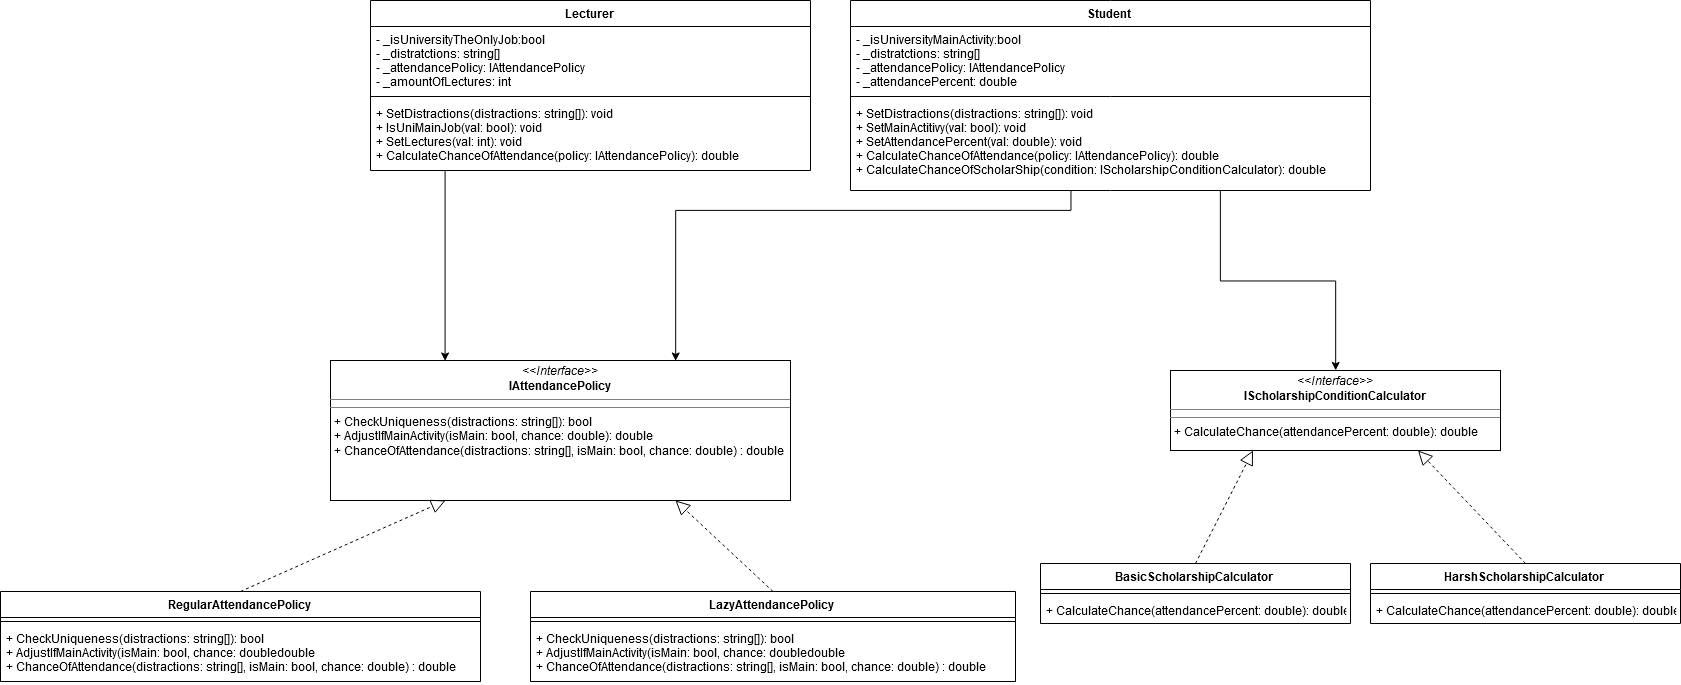

The diagram above was exported from draw.io. Its source (the exported page's mxGraphModel, read from the mxfile embedded in the PNG):
<mxGraphModel dx="1656" dy="926" grid="1" gridSize="10" guides="1" tooltips="1" connect="1" arrows="1" fold="1" page="1" pageScale="1" pageWidth="850" pageHeight="1100" background="#ffffff" math="0" shadow="0">
  <root>
    <mxCell id="0" />
    <mxCell id="1" parent="0" />
    <mxCell id="B7Z1tP3gUPdoYfouLLmO-1" value="&lt;p style=&quot;margin: 0px ; margin-top: 4px ; text-align: center&quot;&gt;&lt;i&gt;&amp;lt;&amp;lt;Interface&amp;gt;&amp;gt;&lt;/i&gt;&lt;br&gt;&lt;b&gt;IAttendancePolicy&lt;/b&gt;&lt;br&gt;&lt;/p&gt;&lt;hr size=&quot;1&quot;&gt;&lt;hr size=&quot;1&quot;&gt;&lt;p style=&quot;margin: 0px ; margin-left: 4px&quot;&gt;+ CheckUniqueness(distractions: string[]): bool&lt;br&gt;+ AdjustIfMainActivity(isMain: bool, chance: double): double&lt;/p&gt;&lt;p style=&quot;margin: 0px ; margin-left: 4px&quot;&gt;+ ChanceOfAttendance(distractions: string[], isMain: bool, chance: double) : double&lt;br&gt;&lt;/p&gt;" style="verticalAlign=top;align=left;overflow=fill;fontSize=12;fontFamily=Helvetica;html=1;rounded=0;shadow=0;comic=0;labelBackgroundColor=none;strokeColor=#000000;strokeWidth=1;fillColor=#ffffff;" vertex="1" parent="1">
      <mxGeometry x="340" y="430" width="460" height="140" as="geometry" />
    </mxCell>
    <mxCell id="B7Z1tP3gUPdoYfouLLmO-6" value="RegularAttendancePolicy" style="swimlane;fontStyle=1;align=center;verticalAlign=top;childLayout=stackLayout;horizontal=1;startSize=26;horizontalStack=0;resizeParent=1;resizeParentMax=0;resizeLast=0;collapsible=1;marginBottom=0;" vertex="1" parent="1">
      <mxGeometry x="10" y="661" width="480" height="90" as="geometry" />
    </mxCell>
    <mxCell id="B7Z1tP3gUPdoYfouLLmO-8" value="" style="line;strokeWidth=1;fillColor=none;align=left;verticalAlign=middle;spacingTop=-1;spacingLeft=3;spacingRight=3;rotatable=0;labelPosition=right;points=[];portConstraint=eastwest;" vertex="1" parent="B7Z1tP3gUPdoYfouLLmO-6">
      <mxGeometry y="26" width="480" height="8" as="geometry" />
    </mxCell>
    <mxCell id="B7Z1tP3gUPdoYfouLLmO-9" value="+ CheckUniqueness(distractions: string[]): bool&#10;+ AdjustIfMainActivity(isMain: bool, chance: doubledouble&#10;+ ChanceOfAttendance(distractions: string[], isMain: bool, chance: double) : double" style="text;strokeColor=none;fillColor=none;align=left;verticalAlign=top;spacingLeft=4;spacingRight=4;overflow=hidden;rotatable=0;points=[[0,0.5],[1,0.5]];portConstraint=eastwest;" vertex="1" parent="B7Z1tP3gUPdoYfouLLmO-6">
      <mxGeometry y="34" width="480" height="56" as="geometry" />
    </mxCell>
    <mxCell id="B7Z1tP3gUPdoYfouLLmO-15" value="LazyAttendancePolicy" style="swimlane;fontStyle=1;align=center;verticalAlign=top;childLayout=stackLayout;horizontal=1;startSize=26;horizontalStack=0;resizeParent=1;resizeParentMax=0;resizeLast=0;collapsible=1;marginBottom=0;" vertex="1" parent="1">
      <mxGeometry x="540" y="661" width="485" height="90" as="geometry" />
    </mxCell>
    <mxCell id="B7Z1tP3gUPdoYfouLLmO-16" value="" style="line;strokeWidth=1;fillColor=none;align=left;verticalAlign=middle;spacingTop=-1;spacingLeft=3;spacingRight=3;rotatable=0;labelPosition=right;points=[];portConstraint=eastwest;" vertex="1" parent="B7Z1tP3gUPdoYfouLLmO-15">
      <mxGeometry y="26" width="485" height="8" as="geometry" />
    </mxCell>
    <mxCell id="B7Z1tP3gUPdoYfouLLmO-17" value="+ CheckUniqueness(distractions: string[]): bool&#10;+ AdjustIfMainActivity(isMain: bool, chance: doubledouble&#10;+ ChanceOfAttendance(distractions: string[], isMain: bool, chance: double) : double" style="text;strokeColor=none;fillColor=none;align=left;verticalAlign=top;spacingLeft=4;spacingRight=4;overflow=hidden;rotatable=0;points=[[0,0.5],[1,0.5]];portConstraint=eastwest;" vertex="1" parent="B7Z1tP3gUPdoYfouLLmO-15">
      <mxGeometry y="34" width="485" height="56" as="geometry" />
    </mxCell>
    <mxCell id="B7Z1tP3gUPdoYfouLLmO-18" value="" style="endArrow=block;dashed=1;endFill=0;endSize=12;html=1;entryX=0.25;entryY=1;entryDx=0;entryDy=0;exitX=0.5;exitY=0;exitDx=0;exitDy=0;" edge="1" parent="1" source="B7Z1tP3gUPdoYfouLLmO-6" target="B7Z1tP3gUPdoYfouLLmO-1">
      <mxGeometry width="160" relative="1" as="geometry">
        <mxPoint x="490" y="590" as="sourcePoint" />
        <mxPoint x="650" y="590" as="targetPoint" />
      </mxGeometry>
    </mxCell>
    <mxCell id="B7Z1tP3gUPdoYfouLLmO-19" value="" style="endArrow=block;dashed=1;endFill=0;endSize=12;html=1;entryX=0.75;entryY=1;entryDx=0;entryDy=0;exitX=0.5;exitY=0;exitDx=0;exitDy=0;" edge="1" parent="1" source="B7Z1tP3gUPdoYfouLLmO-15" target="B7Z1tP3gUPdoYfouLLmO-1">
      <mxGeometry width="160" relative="1" as="geometry">
        <mxPoint x="580" y="690" as="sourcePoint" />
        <mxPoint x="735" y="580" as="targetPoint" />
      </mxGeometry>
    </mxCell>
    <mxCell id="B7Z1tP3gUPdoYfouLLmO-27" style="edgeStyle=orthogonalEdgeStyle;rounded=0;orthogonalLoop=1;jettySize=auto;html=1;entryX=0.75;entryY=0;entryDx=0;entryDy=0;" edge="1" parent="1" source="B7Z1tP3gUPdoYfouLLmO-23" target="B7Z1tP3gUPdoYfouLLmO-1">
      <mxGeometry relative="1" as="geometry">
        <Array as="points">
          <mxPoint x="1080" y="280" />
          <mxPoint x="685" y="280" />
        </Array>
      </mxGeometry>
    </mxCell>
    <mxCell id="B7Z1tP3gUPdoYfouLLmO-43" style="edgeStyle=orthogonalEdgeStyle;rounded=0;orthogonalLoop=1;jettySize=auto;html=1;entryX=0.5;entryY=0;entryDx=0;entryDy=0;" edge="1" parent="1" source="B7Z1tP3gUPdoYfouLLmO-23" target="B7Z1tP3gUPdoYfouLLmO-33">
      <mxGeometry relative="1" as="geometry">
        <Array as="points">
          <mxPoint x="1230" y="350" />
          <mxPoint x="1345" y="350" />
        </Array>
      </mxGeometry>
    </mxCell>
    <mxCell id="B7Z1tP3gUPdoYfouLLmO-23" value="Student" style="swimlane;fontStyle=1;align=center;verticalAlign=top;childLayout=stackLayout;horizontal=1;startSize=26;horizontalStack=0;resizeParent=1;resizeParentMax=0;resizeLast=0;collapsible=1;marginBottom=0;" vertex="1" parent="1">
      <mxGeometry x="860" y="70" width="520" height="190" as="geometry" />
    </mxCell>
    <mxCell id="B7Z1tP3gUPdoYfouLLmO-24" value="- _isUniversityMainActivity:bool&#10;- _distratctions: string[]&#10;- _attendancePolicy: IAttendancePolicy&#10;- _attendancePercent: double&#10;" style="text;strokeColor=none;fillColor=none;align=left;verticalAlign=top;spacingLeft=4;spacingRight=4;overflow=hidden;rotatable=0;points=[[0,0.5],[1,0.5]];portConstraint=eastwest;" vertex="1" parent="B7Z1tP3gUPdoYfouLLmO-23">
      <mxGeometry y="26" width="520" height="66" as="geometry" />
    </mxCell>
    <mxCell id="B7Z1tP3gUPdoYfouLLmO-25" value="" style="line;strokeWidth=1;fillColor=none;align=left;verticalAlign=middle;spacingTop=-1;spacingLeft=3;spacingRight=3;rotatable=0;labelPosition=right;points=[];portConstraint=eastwest;" vertex="1" parent="B7Z1tP3gUPdoYfouLLmO-23">
      <mxGeometry y="92" width="520" height="8" as="geometry" />
    </mxCell>
    <mxCell id="B7Z1tP3gUPdoYfouLLmO-26" value="+ SetDistractions(distractions: string[]): void&#10;+ SetMainActitivy(val: bool): void&#10;+ SetAttendancePercent(val: double): void&#10;+ CalculateChanceOfAttendance(policy: IAttendancePolicy): double&#10;+ CalculateChanceOfScholarShip(condition: IScholarshipConditionCalculator): double&#10;" style="text;strokeColor=none;fillColor=none;align=left;verticalAlign=top;spacingLeft=4;spacingRight=4;overflow=hidden;rotatable=0;points=[[0,0.5],[1,0.5]];portConstraint=eastwest;" vertex="1" parent="B7Z1tP3gUPdoYfouLLmO-23">
      <mxGeometry y="100" width="520" height="90" as="geometry" />
    </mxCell>
    <mxCell id="B7Z1tP3gUPdoYfouLLmO-32" style="edgeStyle=orthogonalEdgeStyle;rounded=0;orthogonalLoop=1;jettySize=auto;html=1;entryX=0.25;entryY=0;entryDx=0;entryDy=0;" edge="1" parent="1" target="B7Z1tP3gUPdoYfouLLmO-1">
      <mxGeometry relative="1" as="geometry">
        <mxPoint x="455" y="240" as="sourcePoint" />
        <Array as="points">
          <mxPoint x="455" y="240" />
        </Array>
      </mxGeometry>
    </mxCell>
    <mxCell id="B7Z1tP3gUPdoYfouLLmO-28" value="Lecturer" style="swimlane;fontStyle=1;align=center;verticalAlign=top;childLayout=stackLayout;horizontal=1;startSize=26;horizontalStack=0;resizeParent=1;resizeParentMax=0;resizeLast=0;collapsible=1;marginBottom=0;" vertex="1" parent="1">
      <mxGeometry x="380" y="70" width="440" height="170" as="geometry" />
    </mxCell>
    <mxCell id="B7Z1tP3gUPdoYfouLLmO-29" value="- _isUniversityTheOnlyJob:bool&#10;- _distratctions: string[]&#10;- _attendancePolicy: IAttendancePolicy&#10;- _amountOfLectures: int&#10;" style="text;strokeColor=none;fillColor=none;align=left;verticalAlign=top;spacingLeft=4;spacingRight=4;overflow=hidden;rotatable=0;points=[[0,0.5],[1,0.5]];portConstraint=eastwest;" vertex="1" parent="B7Z1tP3gUPdoYfouLLmO-28">
      <mxGeometry y="26" width="440" height="66" as="geometry" />
    </mxCell>
    <mxCell id="B7Z1tP3gUPdoYfouLLmO-30" value="" style="line;strokeWidth=1;fillColor=none;align=left;verticalAlign=middle;spacingTop=-1;spacingLeft=3;spacingRight=3;rotatable=0;labelPosition=right;points=[];portConstraint=eastwest;" vertex="1" parent="B7Z1tP3gUPdoYfouLLmO-28">
      <mxGeometry y="92" width="440" height="8" as="geometry" />
    </mxCell>
    <mxCell id="B7Z1tP3gUPdoYfouLLmO-31" value="+ SetDistractions(distractions: string[]): void&#10;+ IsUniMainJob(val: bool): void&#10;+ SetLectures(val: int): void&#10;+ CalculateChanceOfAttendance(policy: IAttendancePolicy): double&#10;" style="text;strokeColor=none;fillColor=none;align=left;verticalAlign=top;spacingLeft=4;spacingRight=4;overflow=hidden;rotatable=0;points=[[0,0.5],[1,0.5]];portConstraint=eastwest;" vertex="1" parent="B7Z1tP3gUPdoYfouLLmO-28">
      <mxGeometry y="100" width="440" height="70" as="geometry" />
    </mxCell>
    <mxCell id="B7Z1tP3gUPdoYfouLLmO-33" value="&lt;p style=&quot;margin: 0px ; margin-top: 4px ; text-align: center&quot;&gt;&lt;i&gt;&amp;lt;&amp;lt;Interface&amp;gt;&amp;gt;&lt;/i&gt;&lt;br&gt;&lt;b&gt;IScholarshipConditionCalculator&lt;/b&gt;&lt;br&gt;&lt;/p&gt;&lt;hr size=&quot;1&quot;&gt;&lt;hr size=&quot;1&quot;&gt;&lt;p style=&quot;margin: 0px ; margin-left: 4px&quot;&gt;+ CalculateChance(attendancePercent: double): double&lt;br&gt;&lt;/p&gt;" style="verticalAlign=top;align=left;overflow=fill;fontSize=12;fontFamily=Helvetica;html=1;rounded=0;shadow=0;comic=0;labelBackgroundColor=none;strokeColor=#000000;strokeWidth=1;fillColor=#ffffff;" vertex="1" parent="1">
      <mxGeometry x="1180" y="440" width="330" height="80" as="geometry" />
    </mxCell>
    <mxCell id="B7Z1tP3gUPdoYfouLLmO-34" value="BasicScholarshipCalculator" style="swimlane;fontStyle=1;align=center;verticalAlign=top;childLayout=stackLayout;horizontal=1;startSize=26;horizontalStack=0;resizeParent=1;resizeParentMax=0;resizeLast=0;collapsible=1;marginBottom=0;" vertex="1" parent="1">
      <mxGeometry x="1050" y="633" width="310" height="60" as="geometry" />
    </mxCell>
    <mxCell id="B7Z1tP3gUPdoYfouLLmO-35" value="" style="line;strokeWidth=1;fillColor=none;align=left;verticalAlign=middle;spacingTop=-1;spacingLeft=3;spacingRight=3;rotatable=0;labelPosition=right;points=[];portConstraint=eastwest;" vertex="1" parent="B7Z1tP3gUPdoYfouLLmO-34">
      <mxGeometry y="26" width="310" height="8" as="geometry" />
    </mxCell>
    <mxCell id="B7Z1tP3gUPdoYfouLLmO-36" value="+ CalculateChance(attendancePercent: double): double" style="text;strokeColor=none;fillColor=none;align=left;verticalAlign=top;spacingLeft=4;spacingRight=4;overflow=hidden;rotatable=0;points=[[0,0.5],[1,0.5]];portConstraint=eastwest;" vertex="1" parent="B7Z1tP3gUPdoYfouLLmO-34">
      <mxGeometry y="34" width="310" height="26" as="geometry" />
    </mxCell>
    <mxCell id="B7Z1tP3gUPdoYfouLLmO-37" value="HarshScholarshipCalculator" style="swimlane;fontStyle=1;align=center;verticalAlign=top;childLayout=stackLayout;horizontal=1;startSize=26;horizontalStack=0;resizeParent=1;resizeParentMax=0;resizeLast=0;collapsible=1;marginBottom=0;" vertex="1" parent="1">
      <mxGeometry x="1380" y="633" width="310" height="60" as="geometry" />
    </mxCell>
    <mxCell id="B7Z1tP3gUPdoYfouLLmO-38" value="" style="line;strokeWidth=1;fillColor=none;align=left;verticalAlign=middle;spacingTop=-1;spacingLeft=3;spacingRight=3;rotatable=0;labelPosition=right;points=[];portConstraint=eastwest;" vertex="1" parent="B7Z1tP3gUPdoYfouLLmO-37">
      <mxGeometry y="26" width="310" height="8" as="geometry" />
    </mxCell>
    <mxCell id="B7Z1tP3gUPdoYfouLLmO-39" value="+ CalculateChance(attendancePercent: double): double" style="text;strokeColor=none;fillColor=none;align=left;verticalAlign=top;spacingLeft=4;spacingRight=4;overflow=hidden;rotatable=0;points=[[0,0.5],[1,0.5]];portConstraint=eastwest;" vertex="1" parent="B7Z1tP3gUPdoYfouLLmO-37">
      <mxGeometry y="34" width="310" height="26" as="geometry" />
    </mxCell>
    <mxCell id="B7Z1tP3gUPdoYfouLLmO-40" value="" style="endArrow=block;dashed=1;endFill=0;endSize=12;html=1;entryX=0.25;entryY=1;entryDx=0;entryDy=0;exitX=0.5;exitY=0;exitDx=0;exitDy=0;" edge="1" parent="1" source="B7Z1tP3gUPdoYfouLLmO-34" target="B7Z1tP3gUPdoYfouLLmO-33">
      <mxGeometry width="160" relative="1" as="geometry">
        <mxPoint x="792.5" y="671" as="sourcePoint" />
        <mxPoint x="695" y="580" as="targetPoint" />
      </mxGeometry>
    </mxCell>
    <mxCell id="B7Z1tP3gUPdoYfouLLmO-41" value="" style="endArrow=block;dashed=1;endFill=0;endSize=12;html=1;entryX=0.75;entryY=1;entryDx=0;entryDy=0;exitX=0.5;exitY=0;exitDx=0;exitDy=0;" edge="1" parent="1" source="B7Z1tP3gUPdoYfouLLmO-37" target="B7Z1tP3gUPdoYfouLLmO-33">
      <mxGeometry width="160" relative="1" as="geometry">
        <mxPoint x="1215" y="643" as="sourcePoint" />
        <mxPoint x="1272.5" y="530" as="targetPoint" />
      </mxGeometry>
    </mxCell>
  </root>
</mxGraphModel>